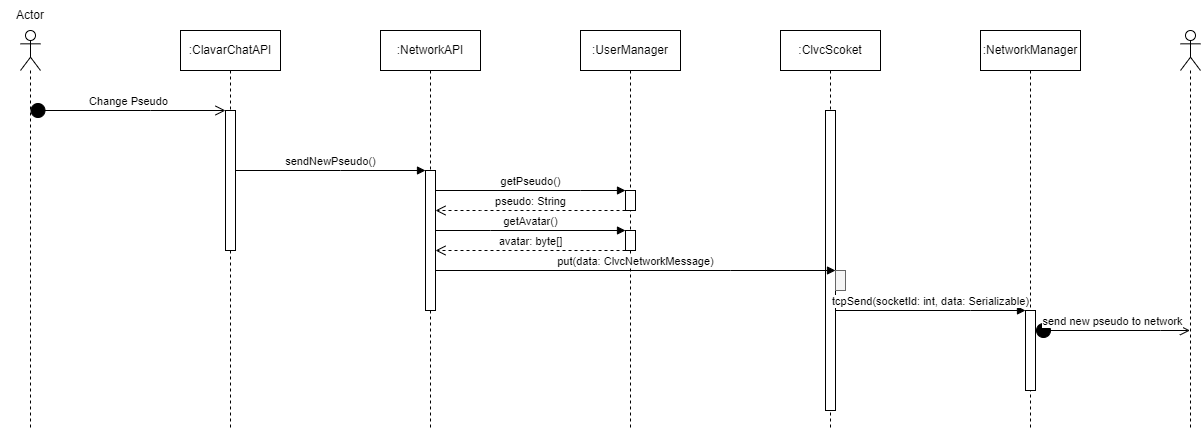

The diagram above was exported from draw.io. Its source (the exported page's mxGraphModel, read from the mxfile embedded in the PNG):
<mxGraphModel dx="1422" dy="857" grid="1" gridSize="10" guides="1" tooltips="1" connect="1" arrows="1" fold="1" page="1" pageScale="1" pageWidth="1500" pageHeight="500" math="0" shadow="0">
  <root>
    <mxCell id="0" />
    <mxCell id="1" parent="0" />
    <mxCell id="Usjkl9IgqeVPBqNz0dWV-1" value="" style="shape=umlLifeline;participant=umlActor;perimeter=lifelinePerimeter;whiteSpace=wrap;html=1;container=1;collapsible=0;recursiveResize=0;verticalAlign=top;spacingTop=36;outlineConnect=0;" parent="1" vertex="1">
      <mxGeometry x="190" y="80" width="20" height="400" as="geometry" />
    </mxCell>
    <mxCell id="Usjkl9IgqeVPBqNz0dWV-2" value=":ClavarChatAPI" style="shape=umlLifeline;perimeter=lifelinePerimeter;whiteSpace=wrap;html=1;container=1;collapsible=0;recursiveResize=0;outlineConnect=0;" parent="1" vertex="1">
      <mxGeometry x="350" y="80" width="100" height="400" as="geometry" />
    </mxCell>
    <mxCell id="Usjkl9IgqeVPBqNz0dWV-3" value="" style="html=1;points=[];perimeter=orthogonalPerimeter;" parent="Usjkl9IgqeVPBqNz0dWV-2" vertex="1">
      <mxGeometry x="45" y="80" width="10" height="140" as="geometry" />
    </mxCell>
    <mxCell id="Usjkl9IgqeVPBqNz0dWV-4" value="Change Pseudo" style="html=1;verticalAlign=bottom;startArrow=circle;startFill=1;endArrow=open;startSize=6;endSize=8;rounded=0;" parent="1" source="Usjkl9IgqeVPBqNz0dWV-1" edge="1">
      <mxGeometry width="80" relative="1" as="geometry">
        <mxPoint x="240" y="160" as="sourcePoint" />
        <mxPoint x="395" y="160" as="targetPoint" />
        <Array as="points">
          <mxPoint x="320" y="160" />
        </Array>
      </mxGeometry>
    </mxCell>
    <mxCell id="Usjkl9IgqeVPBqNz0dWV-5" value="Actor" style="text;html=1;strokeColor=none;fillColor=none;align=center;verticalAlign=middle;whiteSpace=wrap;rounded=0;" parent="1" vertex="1">
      <mxGeometry x="170" y="50" width="60" height="30" as="geometry" />
    </mxCell>
    <mxCell id="Usjkl9IgqeVPBqNz0dWV-9" value=":NetworkAPI" style="shape=umlLifeline;perimeter=lifelinePerimeter;whiteSpace=wrap;html=1;container=1;collapsible=0;recursiveResize=0;outlineConnect=0;" parent="1" vertex="1">
      <mxGeometry x="550" y="80" width="100" height="400" as="geometry" />
    </mxCell>
    <mxCell id="Usjkl9IgqeVPBqNz0dWV-10" value="" style="html=1;points=[];perimeter=orthogonalPerimeter;" parent="Usjkl9IgqeVPBqNz0dWV-9" vertex="1">
      <mxGeometry x="45" y="140" width="10" height="140" as="geometry" />
    </mxCell>
    <mxCell id="Usjkl9IgqeVPBqNz0dWV-16" value="sendNewPseudo()" style="html=1;verticalAlign=bottom;endArrow=block;rounded=0;" parent="1" source="Usjkl9IgqeVPBqNz0dWV-3" target="Usjkl9IgqeVPBqNz0dWV-10" edge="1">
      <mxGeometry width="80" relative="1" as="geometry">
        <mxPoint x="450" y="200" as="sourcePoint" />
        <mxPoint x="530" y="200" as="targetPoint" />
        <Array as="points">
          <mxPoint x="510" y="220" />
        </Array>
      </mxGeometry>
    </mxCell>
    <mxCell id="Usjkl9IgqeVPBqNz0dWV-21" value=":UserManager" style="shape=umlLifeline;perimeter=lifelinePerimeter;whiteSpace=wrap;html=1;container=1;collapsible=0;recursiveResize=0;outlineConnect=0;" parent="1" vertex="1">
      <mxGeometry x="750" y="80" width="100" height="400" as="geometry" />
    </mxCell>
    <mxCell id="Usjkl9IgqeVPBqNz0dWV-22" value="" style="html=1;points=[];perimeter=orthogonalPerimeter;" parent="Usjkl9IgqeVPBqNz0dWV-21" vertex="1">
      <mxGeometry x="45" y="160" width="10" height="20" as="geometry" />
    </mxCell>
    <mxCell id="Usjkl9IgqeVPBqNz0dWV-25" value="" style="html=1;points=[];perimeter=orthogonalPerimeter;" parent="Usjkl9IgqeVPBqNz0dWV-21" vertex="1">
      <mxGeometry x="45" y="200" width="10" height="20" as="geometry" />
    </mxCell>
    <mxCell id="Usjkl9IgqeVPBqNz0dWV-23" value="getPseudo()" style="html=1;verticalAlign=bottom;endArrow=block;rounded=0;" parent="1" source="Usjkl9IgqeVPBqNz0dWV-10" target="Usjkl9IgqeVPBqNz0dWV-22" edge="1">
      <mxGeometry width="80" relative="1" as="geometry">
        <mxPoint x="640" y="240" as="sourcePoint" />
        <mxPoint x="720" y="240" as="targetPoint" />
        <Array as="points">
          <mxPoint x="750" y="240" />
        </Array>
      </mxGeometry>
    </mxCell>
    <mxCell id="Usjkl9IgqeVPBqNz0dWV-24" value="pseudo: String" style="html=1;verticalAlign=bottom;endArrow=open;dashed=1;endSize=8;rounded=0;" parent="1" source="Usjkl9IgqeVPBqNz0dWV-22" target="Usjkl9IgqeVPBqNz0dWV-10" edge="1">
      <mxGeometry relative="1" as="geometry">
        <mxPoint x="760" y="260" as="sourcePoint" />
        <mxPoint x="680" y="260" as="targetPoint" />
        <Array as="points">
          <mxPoint x="650" y="260" />
        </Array>
      </mxGeometry>
    </mxCell>
    <mxCell id="Usjkl9IgqeVPBqNz0dWV-26" value="getAvatar()" style="html=1;verticalAlign=bottom;endArrow=block;rounded=0;" parent="1" source="Usjkl9IgqeVPBqNz0dWV-10" target="Usjkl9IgqeVPBqNz0dWV-25" edge="1">
      <mxGeometry width="80" relative="1" as="geometry">
        <mxPoint x="670" y="280" as="sourcePoint" />
        <mxPoint x="750" y="280" as="targetPoint" />
        <Array as="points">
          <mxPoint x="660" y="280" />
        </Array>
      </mxGeometry>
    </mxCell>
    <mxCell id="Usjkl9IgqeVPBqNz0dWV-27" value="avatar: byte[]" style="html=1;verticalAlign=bottom;endArrow=open;dashed=1;endSize=8;rounded=0;" parent="1" source="Usjkl9IgqeVPBqNz0dWV-25" target="Usjkl9IgqeVPBqNz0dWV-10" edge="1">
      <mxGeometry relative="1" as="geometry">
        <mxPoint x="730" y="300" as="sourcePoint" />
        <mxPoint x="650" y="300" as="targetPoint" />
        <Array as="points">
          <mxPoint x="660" y="300" />
        </Array>
      </mxGeometry>
    </mxCell>
    <mxCell id="Usjkl9IgqeVPBqNz0dWV-28" value=":NetworkManager" style="shape=umlLifeline;perimeter=lifelinePerimeter;whiteSpace=wrap;html=1;container=1;collapsible=0;recursiveResize=0;outlineConnect=0;" parent="1" vertex="1">
      <mxGeometry x="1150" y="80" width="100" height="400" as="geometry" />
    </mxCell>
    <mxCell id="_sMNUotbNG-at7TqsiX4-1" value="" style="html=1;points=[];perimeter=orthogonalPerimeter;" parent="Usjkl9IgqeVPBqNz0dWV-28" vertex="1">
      <mxGeometry x="45" y="280" width="10" height="80" as="geometry" />
    </mxCell>
    <mxCell id="Usjkl9IgqeVPBqNz0dWV-32" value=":ClvcScoket" style="shape=umlLifeline;perimeter=lifelinePerimeter;whiteSpace=wrap;html=1;container=1;collapsible=0;recursiveResize=0;outlineConnect=0;" parent="1" vertex="1">
      <mxGeometry x="950" y="80" width="100" height="400" as="geometry" />
    </mxCell>
    <mxCell id="Usjkl9IgqeVPBqNz0dWV-36" value="" style="html=1;points=[];perimeter=orthogonalPerimeter;" parent="Usjkl9IgqeVPBqNz0dWV-32" vertex="1">
      <mxGeometry x="45" y="80" width="10" height="300" as="geometry" />
    </mxCell>
    <mxCell id="Usjkl9IgqeVPBqNz0dWV-37" value="" style="html=1;points=[];perimeter=orthogonalPerimeter;fillColor=#f5f5f5;fontColor=#333333;strokeColor=#666666;" parent="Usjkl9IgqeVPBqNz0dWV-32" vertex="1">
      <mxGeometry x="55" y="240" width="10" height="20" as="geometry" />
    </mxCell>
    <mxCell id="Usjkl9IgqeVPBqNz0dWV-35" value="put(data: ClvcNetworkMessage)" style="html=1;verticalAlign=bottom;endArrow=block;rounded=0;" parent="1" source="Usjkl9IgqeVPBqNz0dWV-10" target="Usjkl9IgqeVPBqNz0dWV-37" edge="1">
      <mxGeometry width="80" relative="1" as="geometry">
        <mxPoint x="660" y="320" as="sourcePoint" />
        <mxPoint x="740" y="320" as="targetPoint" />
        <Array as="points">
          <mxPoint x="900" y="320" />
        </Array>
      </mxGeometry>
    </mxCell>
    <mxCell id="_sMNUotbNG-at7TqsiX4-2" value="tcpSend(socketId: int, data: Serializable)" style="html=1;verticalAlign=bottom;endArrow=block;rounded=0;" parent="1" source="Usjkl9IgqeVPBqNz0dWV-36" target="_sMNUotbNG-at7TqsiX4-1" edge="1">
      <mxGeometry width="80" relative="1" as="geometry">
        <mxPoint x="1050" y="360" as="sourcePoint" />
        <mxPoint x="1130" y="360" as="targetPoint" />
        <Array as="points">
          <mxPoint x="1140" y="360" />
        </Array>
      </mxGeometry>
    </mxCell>
    <mxCell id="qEfNTkNdYPk35ZuDCBwq-1" value="" style="shape=umlLifeline;participant=umlActor;perimeter=lifelinePerimeter;whiteSpace=wrap;html=1;container=1;collapsible=0;recursiveResize=0;verticalAlign=top;spacingTop=36;outlineConnect=0;" parent="1" vertex="1">
      <mxGeometry x="1350" y="80" width="20" height="400" as="geometry" />
    </mxCell>
    <mxCell id="qEfNTkNdYPk35ZuDCBwq-2" value="send new pseudo to network" style="html=1;verticalAlign=bottom;startArrow=circle;startFill=1;endArrow=open;startSize=6;endSize=8;rounded=0;" parent="1" source="_sMNUotbNG-at7TqsiX4-1" target="qEfNTkNdYPk35ZuDCBwq-1" edge="1">
      <mxGeometry width="80" relative="1" as="geometry">
        <mxPoint x="1240" y="380" as="sourcePoint" />
        <mxPoint x="1320" y="380" as="targetPoint" />
        <Array as="points">
          <mxPoint x="1330" y="380" />
        </Array>
      </mxGeometry>
    </mxCell>
  </root>
</mxGraphModel>